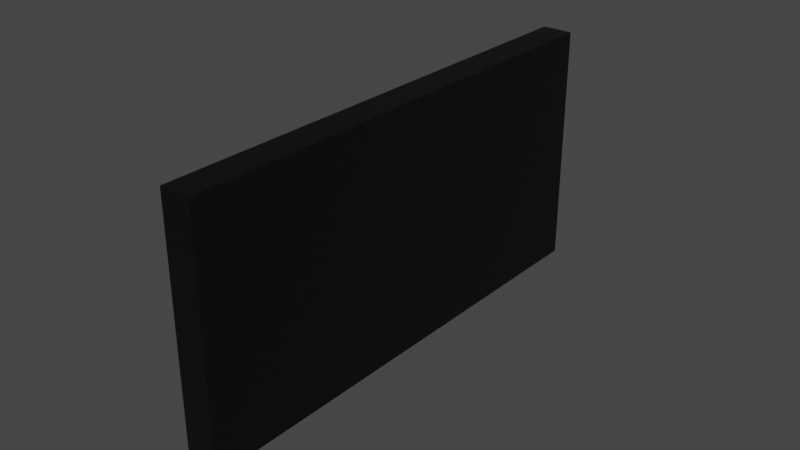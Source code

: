 # Source: adf.blend  (saved by Blender 2.83.18; exported with 4.5.12 LTS)
import bpy
from mathutils import Matrix  # noqa: F401  (used for matrix-valued properties, if any)

bpy.ops.wm.read_factory_settings(use_empty=True)
scene = bpy.context.scene
scene.name = 'Scene'

# ---- materials (node trees are filled in below, after node groups)
mat_facematerial = bpy.data.materials.new('FaceMaterial')
mat_facematerial.use_transparent_shadow = False
mat_casematerial = bpy.data.materials.new('CaseMaterial')
mat_casematerial.use_transparent_shadow = False

# ---- material node trees
mat_facematerial.use_nodes = True; mat_facematerial.node_tree.nodes.clear()
_N = mat_facematerial.node_tree.nodes; _L = mat_facematerial.node_tree.links
n0 = _N.new('ShaderNodeBsdfPrincipled'); n0.name = 'Principled BSDF'; n0.location = (10, 300)
n0.distribution = 'GGX'
n0.subsurface_method = 'BURLEY'
n0.inputs[0].default_value = (0.0, 0.0, 0.0, 1.0)
n0.inputs[3].default_value = 1.45
n0.inputs[27].default_value = (0.0, 0.0, 0.0, 1.0)
n0.inputs[28].default_value = 1.0
n1 = _N.new('ShaderNodeOutputMaterial'); n1.name = 'Material Output'; n1.location = (300, 300)
_L.new(n0.outputs[0], n1.inputs[0])
n1.is_active_output = True
mat_casematerial.use_nodes = True; mat_casematerial.node_tree.nodes.clear()
_N = mat_casematerial.node_tree.nodes; _L = mat_casematerial.node_tree.links
n0 = _N.new('ShaderNodeBsdfPrincipled'); n0.name = 'Principled BSDF'; n0.location = (10, 300)
n0.distribution = 'GGX'
n0.subsurface_method = 'BURLEY'
n0.inputs[0].default_value = (0.0, 0.0, 0.0, 1.0)
n0.inputs[3].default_value = 1.45
n0.inputs[27].default_value = (0.0, 0.0, 0.0, 1.0)
n0.inputs[28].default_value = 1.0
n1 = _N.new('ShaderNodeOutputMaterial'); n1.name = 'Material Output'; n1.location = (300, 300)
_L.new(n0.outputs[0], n1.inputs[0])
n1.is_active_output = True

# ---- world
world_world = bpy.data.worlds.new('World'); scene.world = world_world
world_world.use_nodes = True; world_world.node_tree.nodes.clear()
_N = world_world.node_tree.nodes; _L = world_world.node_tree.links
n0 = _N.new('ShaderNodeOutputWorld'); n0.name = 'World Output'; n0.location = (300, 300)
n1 = _N.new('ShaderNodeBackground'); n1.name = 'Background'; n1.location = (10, 300)
n1.inputs[0].default_value = (0.05088, 0.05088, 0.05088, 1.0)
_L.new(n1.outputs[0], n0.inputs[0])
n0.is_active_output = True
world_world.color = (0.05088, 0.05088, 0.05088)
world_world.use_sun_shadow = False
world_world.sun_shadow_jitter_overblur = 0.0

# ---- meshes
me_plane = bpy.data.meshes.new('Plane')
me_plane.from_pydata([(3.497e-09, -0.08, 0.08), (-3.497e-09, -0.08, -0.08), (3.497e-09, 0.08, 0.08), (-3.497e-09, 0.08, -0.08)], [], [(0, 1, 3, 2)])
_uv = me_plane.uv_layers.new(name='UVMap')
_uv.uv.foreach_set('vector', [0.0, 0.0, 1.0, 0.0, 1.0, 1.0, 0.0, 1.0])
me_plane.materials.append(mat_facematerial)
me_plane.use_remesh_fix_poles = True
me_plane.use_remesh_preserve_attributes = False
me_plane.use_mirror_vertex_groups = False
me_plane.update()
me_plane_001 = bpy.data.meshes.new('Plane.001')
me_plane_001.from_pydata([(3.497e-09, -0.08, 0.08), (-3.497e-09, -0.08, -0.08), (3.497e-09, 0.08, 0.08), (-3.497e-09, 0.08, -0.08), (-0.01, -0.08, 0.08), (-0.01, -0.08, -0.08), (-0.01, 0.08, 0.08), (-0.01, 0.08, -0.08)], [], [(4, 5, 7, 6), (1, 5, 7, 3), (2, 6, 4, 0), (3, 7, 6, 2), (0, 4, 5, 1)])
_uv = me_plane_001.uv_layers.new(name='UVMap')
_uv.uv.foreach_set('vector', [0.0, 0.0, 1.0, 0.0, 1.0, 1.0, 0.0, 1.0, 1.0, 0.0, 1.0, 0.0, 1.0, 1.0, 1.0, 1.0, 0.0, 1.0, 0.0, 1.0, 0.0, 0.0, 0.0, 0.0, 1.0, 1.0, 1.0, 1.0, 0.0, 1.0, 0.0, 1.0, 0.0, 0.0, 0.0, 0.0, 1.0, 0.0, 1.0, 0.0])
me_plane_001.materials.append(mat_casematerial)
me_plane_001.use_remesh_fix_poles = True
me_plane_001.use_remesh_preserve_attributes = False
me_plane_001.use_mirror_vertex_groups = False
me_plane_001.update()

# ---- objects
ob_face = bpy.data.objects.new('Face', me_plane)
ob_case = bpy.data.objects.new('Case', me_plane_001)

# ---- transforms, parenting, visibility, modifiers, constraints
ob_face.location = (0.0, 0.0, 0.0)
ob_face.scale = (1.0, 1.0, 0.5)
ob_face.lineart.crease_threshold = 0.0
ob_case.location = (0.0, 0.0, 0.0)
ob_case.scale = (1.0, 1.0, 0.5)
ob_case.lineart.crease_threshold = 0.0

# ---- collection membership
scene.collection.objects.link(ob_face)
scene.collection.objects.link(ob_case)

# ---- scene / render settings (as saved in the file)
scene.frame_start = 1; scene.frame_end = 250; scene.frame_set(1)
scene.render.engine = 'BLENDER_EEVEE_NEXT'
scene.cycles.use_denoising = False
scene.cycles.samples = 128
scene.cycles.sampling_pattern = 'TABULATED_SOBOL'
scene.cycles.use_adaptive_sampling = False
scene.cycles.use_light_tree = False
scene.view_settings.view_transform = 'Filmic'
bpy.context.view_layer.update()

# ---- added for rendering (the .blend has no active camera and no usable light): camera, sun
cam_auto = bpy.data.cameras.new('AutoCamera')
cam_auto.lens = 50.0
cam_auto.sensor_width = 36.0
cam_auto.clip_end = 1000.0
ob_auto_camera = bpy.data.objects.new('AutoCamera', cam_auto)
scene.collection.objects.link(ob_auto_camera)
ob_auto_camera.location = (0.180045, -0.222054, 0.148036)
ob_auto_camera.rotation_euler = (1.09748, -7.21219e-08, 0.694738)
scene.camera = ob_auto_camera
light_auto_sun = bpy.data.lights.new('AutoSun', 'SUN')
light_auto_sun.energy = 3.0
light_auto_sun.angle = 0.0523599
ob_auto_sun = bpy.data.objects.new('AutoSun', light_auto_sun)
scene.collection.objects.link(ob_auto_sun)
ob_auto_sun.rotation_euler = (0.872665, 0.174533, 0.523599)
bpy.context.view_layer.update()
